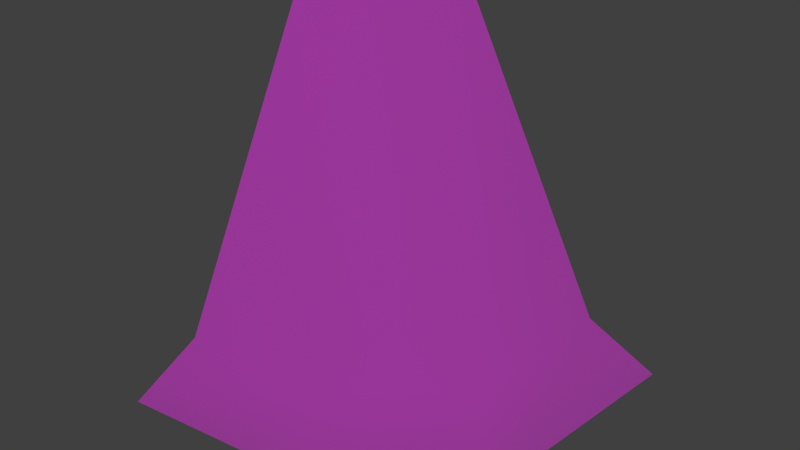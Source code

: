 # Source: plantilla_cliffCornerOut_original.blend  (saved by Blender 2.83.19; exported with 4.5.12 LTS)
import bpy
from mathutils import Matrix  # noqa: F401  (used for matrix-valued properties, if any)

bpy.ops.wm.read_factory_settings(use_empty=True)
scene = bpy.context.scene
scene.name = 'Scene'

# ---- collections
col_colecci_n_1 = bpy.data.collections.new('Colección 1'); scene.collection.children.link(col_colecci_n_1)

# ---- images (referenced by path relative to the original .blend; pixels are not part of the script)
import os
ASSET_DIR = os.environ.get("B2B_ASSET_DIR", "")  # directory of the original .blend (textures are referenced by path, not embedded)
HERE = os.path.dirname(os.path.abspath(__file__))  # packed textures are extracted next to this script under _unpacked/

def load_image(name, relpath, width, height, colorspace="sRGB"):
    """Load a texture the original file referenced (path relative to the .blend, or extracted next to this script)."""
    p = next((c for c in (os.path.join(HERE, relpath), os.path.join(ASSET_DIR, relpath)) if relpath and os.path.exists(c)), "")
    if p:
        img = bpy.data.images.load(p, check_existing=True)
        img.name = name
    else:  # same state as the original file: an image datablock whose file is absent (Cycles renders it pink)
        img = bpy.data.images.new(name, width, height)
        img.source = "FILE"
        img.filepath = "//" + (relpath or name)
    img.colorspace_settings.name = colorspace
    return img
img_wall01_d_png_001 = load_image('wall01_d.png.001', 'wall01_d.png', 1024, 1024, 'sRGB')

# ---- materials (node trees are filled in below, after node groups)
mat_wall01_d_002 = bpy.data.materials.new('wall01_d.002')
mat_wall01_d_002.use_transparent_shadow = False
mat_wall01_d_002.diffuse_color = (0.7843, 0.7843, 0.7843, 1.0)
mat_wall01_d_002.roughness = 1.0
mat_wall01_d_002.specular_intensity = 0.0

# ---- material node trees
mat_wall01_d_002.use_nodes = True; mat_wall01_d_002.node_tree.nodes.clear()
_N = mat_wall01_d_002.node_tree.nodes; _L = mat_wall01_d_002.node_tree.links
n0 = _N.new('ShaderNodeBsdfPrincipled'); n0.name = 'Principled BSDF'; n0.location = (10, 300)
n0.distribution = 'GGX'
n0.subsurface_method = 'BURLEY'
n0.inputs[2].default_value = 1.0
n0.inputs[3].default_value = 1.45
n0.inputs[13].default_value = 0.0
n0.inputs[27].default_value = (0.0, 0.0, 0.0, 1.0)
n0.inputs[28].default_value = 1.0
n1 = _N.new('ShaderNodeOutputMaterial'); n1.name = 'Material Output'; n1.location = (300, 300)
n2 = _N.new('ShaderNodeTexImage'); n2.name = 'Imagen'; n2.location = (-300, 600)
n2.image = img_wall01_d_png_001
n2.interpolation = 'Closest'
n3 = _N.new('ShaderNodeTexImage'); n3.name = 'Imagen.001'; n3.location = (-300, 0)
n3.image = img_wall01_d_png_001
n3.interpolation = 'Closest'
_L.new(n0.outputs[0], n1.inputs[0])
_L.new(n2.outputs[0], n0.inputs[0])
_L.new(n3.outputs[0], n0.inputs[4])
n1.is_active_output = True

# ---- world
world_world = bpy.data.worlds.new('World'); scene.world = world_world
world_world.color = (0.05088, 0.05088, 0.05088)
world_world.use_sun_shadow = False
world_world.sun_shadow_jitter_overblur = 0.0
world_world.cycles.sampling_method = 'MANUAL'
world_world.cycles.sample_map_resolution = 256

# ---- meshes
me_polygon6_002 = bpy.data.meshes.new('polygon6.002')
me_polygon6_002.from_pydata([(0.5781, 0.1973, 1.0), (1.0, 4e-06, 1.0), (0.5, 0.1973, 0.125), (0.875, 4e-06, -0.25), (0.0, 0.1973, -0.5), (0.375, 4e-06, -0.875), (-1.0, 0.1973, -0.5781), (-1.0, 4e-06, -1.0), (0.5781, 0.1973, 1.0), (0.5, 0.1973, 0.125), (-0.3398, 1.994, 1.0), (0.0, 0.1973, -0.5), (-1.0, 1.994, 0.3398), (-1.0, 0.1973, -0.5781), (-1.0, 1.994, 0.3398), (-1.0, 2.0, 1.0), (-0.3398, 1.994, 1.0)], [], [(0, 1, 2), (1, 3, 2), (2, 3, 4), (3, 5, 4), (4, 5, 6), (5, 7, 6), (8, 9, 10), (9, 11, 10), (10, 11, 12), (11, 13, 12), (14, 15, 16)])
me_polygon6_002.polygons.foreach_set('use_smooth', [True] * 11)
_k = set([(0, 1), (0, 2), (1, 3), (2, 4), (3, 5), (4, 6), (5, 7), (6, 7), (8, 9), (8, 10), (9, 11), (10, 12), (11, 13), (12, 13), (14, 15), (14, 16), (15, 16)])
me_polygon6_002.attributes.new('sharp_edge', 'BOOLEAN', 'EDGE').data.foreach_set('value', [ (min(e.vertices), max(e.vertices)) in _k for e in me_polygon6_002.edges])
_uv = me_polygon6_002.uv_layers.new(name='UVMap')
_uv.uv.foreach_set('vector', [0.3762, 0.606, 0.3449, 0.5122, 0.5012, 0.606, 0.3449, 0.5122, 0.5012, 0.5122, 0.5012, 0.606, 0.5012, 0.606, 0.5012, 0.5122, 0.6887, 0.606, 0.5012, 0.5122, 0.6887, 0.5122, 0.6887, 0.606, 0.6887, 0.606, 0.6887, 0.5122, 0.8137, 0.606, 0.6887, 0.5122, 0.8449, 0.5122, 0.8137, 0.606, 0.3762, 0.606, 0.5012, 0.606, 0.5012, 0.8931, 0.5012, 0.606, 0.6887, 0.606, 0.5012, 0.8931, 0.5012, 0.8931, 0.6887, 0.606, 0.6887, 0.8931, 0.6887, 0.606, 0.8137, 0.606, 0.6887, 0.8931, 0.6887, 0.907, 0.5949, 1.001, 0.5012, 0.907])
me_polygon6_002.materials.append(mat_wall01_d_002)
me_polygon6_002.use_remesh_fix_poles = True
me_polygon6_002.use_remesh_preserve_attributes = False
me_polygon6_002.use_mirror_vertex_groups = False
me_polygon6_002.update()
me_polygon6_002.normals_split_custom_set([tuple(v) for v in zip(*[iter([0.6948, 0.7163, -0.0644, 0.1799, 0.9814, -0.0665, 0.6012, 0.7652, -0.2303, 0.1799, 0.9814, -0.0665, 0.1799, 0.9814, -0.0665, 0.6012, 0.7652, -0.2303, 0.6012, 0.7652, -0.2303, 0.1799, 0.9814, -0.0665, 0.3477, 0.7442, -0.5704, 0.1799, 0.9814, -0.0665, 0.08011, 0.9828, -0.1661, 0.3477, 0.7442, -0.5704, 0.3477, 0.7442, -0.5704, 0.08011, 0.9828, -0.1661, 0.05672, 0.7157, -0.6961, 0.08011, 0.9828, -0.1661, 0.01951, 0.9751, -0.2208, 0.05672, 0.7157, -0.6961, 0.6948, 0.7163, -0.06437, 0.6012, 0.7652, -0.2303, 0.5961, 0.7309, -0.3322, 0.6012, 0.7652, -0.2303, 0.3477, 0.7442, -0.5703, 0.5961, 0.7309, -0.3322, 0.5961, 0.7309, -0.3322, 0.3477, 0.7442, -0.5703, 0.25, 0.7852, -0.5665, 0.3477, 0.7442, -0.5703, 0.0567, 0.7157, -0.6961, 0.25, 0.7852, -0.5665, 0.25, 0.7852, -0.5665, -1.035e-05, 1.0, 1.155e-05, 0.5961, 0.7309, -0.3322])] * 3)])

# ---- objects
ob_polygon6_002 = bpy.data.objects.new('polygon6.002', me_polygon6_002)

# ---- transforms, parenting, visibility, modifiers, constraints
ob_polygon6_002.location = (0.0, 0.0, 0.0)
ob_polygon6_002.rotation_euler = (1.571, -0.0, 4.712)
ob_polygon6_002.lineart.crease_threshold = 0.0

# ---- collection membership
col_colecci_n_1.objects.link(ob_polygon6_002)

# ---- scene / render settings (as saved in the file)
scene.frame_start = 1; scene.frame_end = 250; scene.frame_set(29)
scene.render.engine = 'BLENDER_EEVEE_NEXT'
scene.render.image_settings.color_mode = 'RGB'
scene.render.image_settings.compression = 90
scene.render.resolution_percentage = 50
scene.render.dither_intensity = 0.0
scene.render.bake_margin = 2
scene.render.bake_bias = 0.0
scene.cycles.use_denoising = False
scene.cycles.samples = 10
scene.cycles.sampling_pattern = 'TABULATED_SOBOL'
scene.cycles.light_sampling_threshold = 0.0
scene.cycles.use_adaptive_sampling = False
scene.cycles.use_light_tree = False
scene.cycles.blur_glossy = 0.0
scene.cycles.volume_bounces = 1
scene.cycles.pixel_filter_type = 'GAUSSIAN'
scene.cycles.sample_clamp_indirect = 0.0
scene.view_settings.view_transform = 'Standard'
bpy.context.view_layer.update()

# ---- added for rendering (the .blend has no active camera and no usable light): camera, sun
cam_auto = bpy.data.cameras.new('AutoCamera')
cam_auto.lens = 50.0
cam_auto.sensor_width = 36.0
cam_auto.clip_end = 1000.0
ob_auto_camera = bpy.data.objects.new('AutoCamera', cam_auto)
scene.collection.objects.link(ob_auto_camera)
ob_auto_camera.location = (3.20507, -3.84609, 3.56406)
ob_auto_camera.rotation_euler = (1.09748, -7.21219e-08, 0.694738)
scene.camera = ob_auto_camera
light_auto_sun = bpy.data.lights.new('AutoSun', 'SUN')
light_auto_sun.energy = 3.0
light_auto_sun.angle = 0.0523599
ob_auto_sun = bpy.data.objects.new('AutoSun', light_auto_sun)
scene.collection.objects.link(ob_auto_sun)
ob_auto_sun.rotation_euler = (0.872665, 0.174533, 0.523599)
bpy.context.view_layer.update()
